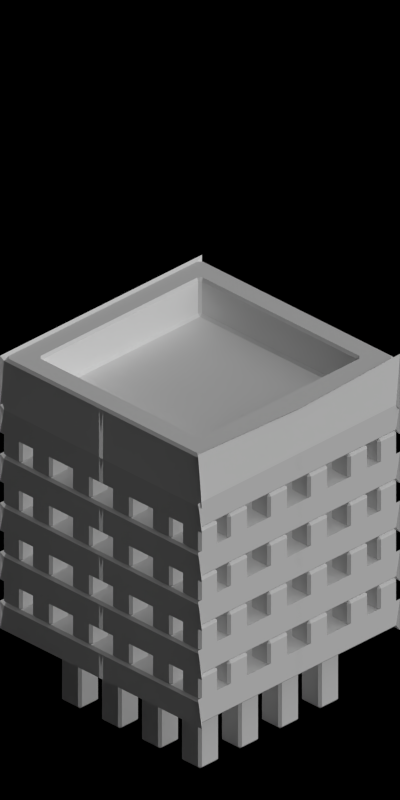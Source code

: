 # Source: 4648-4650.blend  (saved by Blender 2.63.0; exported with 4.5.12 LTS)
import bpy
from mathutils import Matrix  # noqa: F401  (used for matrix-valued properties, if any)

bpy.ops.wm.read_factory_settings(use_empty=True)
scene = bpy.context.scene
scene.name = 'Scene'

# ---- collections
col_collection_1 = bpy.data.collections.new('Collection 1'); scene.collection.children.link(col_collection_1)

# ---- materials (node trees are filled in below, after node groups)
mat_toyland_greylight = bpy.data.materials.new('Toyland_GreyLight')
mat_toyland_greylight.alpha_threshold = 0.0
mat_toyland_greylight.use_transparent_shadow = False
mat_toyland_greylight.diffuse_color = (0.7105, 0.7105, 0.7105, 1.0)
mat_toyland_greylight.roughness = 0.5
mat_toyland_greylight.specular_intensity = 0.3
mat_toyland_greylight.line_color = (0.0, 0.0, 0.0, 1.0)
mat_toyland_beige = bpy.data.materials.new('Toyland_Beige')

# ---- material node trees

# ---- world
world_world = bpy.data.worlds.new('World'); scene.world = world_world
world_world.color = (0.0, 0.0, 0.0)
world_world.use_sun_shadow = False
world_world.sun_shadow_jitter_overblur = 0.0
world_world.cycles.sampling_method = 'MANUAL'
world_world.cycles.sample_map_resolution = 256
world_world.light_settings.ao_factor = 0.5

# ---- cameras
cam_camera = bpy.data.cameras.new('Camera')
cam_camera.type = 'ORTHO'
cam_camera.clip_start = 0.001
cam_camera.clip_end = 100.0
cam_camera.lens = 35.0
cam_camera.sensor_width = 32.0
cam_camera.sensor_height = 18.0
cam_camera.ortho_scale = 5.656
cam_camera.dof.focus_distance = 0.0
cam_camera.dof.aperture_fstop = 128.0

# ---- lights
light_lamp_004 = bpy.data.lights.new('Lamp.004', 'SUN')
light_lamp_004.transmission_factor = 0.0
light_lamp_004.cutoff_distance = 30.0
light_lamp_004.angle = 1.571
light_lamp_004.energy = 1.0
light_lamp_004.shadow_buffer_clip_start = 1.001
light_lamp_004.shadow_soft_size = 1.0
light_lamp_004.shadow_cascade_max_distance = 1000.0
light_lamp_004.cycles.use_multiple_importance_sampling = False
light_lamp_003 = bpy.data.lights.new('Lamp.003', 'SUN')
light_lamp_003.transmission_factor = 0.0
light_lamp_003.cutoff_distance = 30.0
light_lamp_003.use_shadow = False
light_lamp_003.angle = 1.571
light_lamp_003.energy = 1.0
light_lamp_003.shadow_buffer_clip_start = 1.001
light_lamp_003.shadow_soft_size = 1.0
light_lamp_003.shadow_cascade_max_distance = 1000.0
light_lamp_003.cycles.use_multiple_importance_sampling = False

# ---- meshes
me_cube = bpy.data.meshes.new('Cube')
me_cube.from_pydata([(0.99, 0.99, 0.0), (0.99, 0.0, 0.0), (1.788e-07, 0.99, 0.0), (1.788e-07, 0.0, 0.0), (0.99, 0.99, 0.2), (1.788e-07, 0.99, 0.2), (0.99, 0.0, 0.2), (1.788e-07, 9.313e-09, 0.2)], [], [(0, 2, 3, 1), (4, 5, 2, 0), (0, 4, 6, 1), (4, 5, 7, 6)])
me_cube.materials.append(mat_toyland_greylight)
me_cube.use_remesh_preserve_volume = False
me_cube.use_remesh_preserve_attributes = False
me_cube.use_mirror_vertex_groups = False
me_cube.update()
me_cube_005 = bpy.data.meshes.new('Cube.005')
me_cube_005.from_pydata([(0.5, 0.5, 0.0), (0.7, 0.7, 0.0), (0.7, 0.7, 0.2), (0.7, 0.5, 0.2), (0.7, 0.5, 0.0), (0.5, 0.5, 0.2), (0.5, 0.7, 0.2), (0.5, 0.7, 0.0), (0.1, 0.5, 0.0), (0.3, 0.7, 0.0), (0.3, 0.7, 0.2), (0.3, 0.5, 0.2), (0.3, 0.5, 0.0), (0.1, 0.5, 0.2), (0.1, 0.7, 0.2), (0.1, 0.7, 0.0), (0.5, 0.1, 0.0), (0.7, 0.3, 0.0), (0.7, 0.3, 0.2), (0.7, 0.1, 0.2), (0.7, 0.1, 0.0), (0.5, 0.1, 0.2), (0.5, 0.3, 0.2), (0.5, 0.3, 0.0), (0.1, 0.1, 0.0), (0.3, 0.3, 0.0), (0.3, 0.3, 0.2), (0.3, 0.1, 0.2), (0.3, 0.1, 0.0), (0.1, 0.1, 0.2), (0.1, 0.3, 0.2), (0.1, 0.3, 0.0), (0.1, 0.8, 0.0), (0.3, 0.99, 0.0), (0.3, 0.99, 0.2), (0.3, 0.8, 0.2), (0.3, 0.8, 0.0), (0.1, 0.8, 0.2), (0.1, 0.99, 0.2), (0.1, 0.99, 0.0), (0.5, 0.8, 0.0), (0.7, 0.99, 0.0), (0.7, 0.99, 0.2), (0.7, 0.8, 0.2), (0.7, 0.8, 0.0), (0.5, 0.8, 0.2), (0.5, 0.99, 0.2), (0.5, 0.99, 0.0), (0.8, 0.8, 0.0), (0.99, 0.99, 0.0), (0.99, 0.99, 0.2), (0.99, 0.8, 0.2), (0.99, 0.8, 0.0), (0.8, 0.8, 0.2), (0.8, 0.99, 0.2), (0.8, 0.99, 0.0), (0.8, 0.5, 0.0), (0.99, 0.7, 0.0), (0.99, 0.7, 0.2), (0.99, 0.5, 0.2), (0.99, 0.5, 0.0), (0.8, 0.5, 0.2), (0.8, 0.7, 0.2), (0.8, 0.7, 0.0), (0.8, 0.1, 0.0), (0.99, 0.3, 0.0), (0.99, 0.3, 0.2), (0.99, 0.1, 0.2), (0.99, 0.1, 0.0), (0.8, 0.1, 0.2), (0.8, 0.3, 0.2), (0.8, 0.3, 0.0)], [], [(6, 5, 0, 7), (0, 5, 3, 4), (5, 6, 2, 3), (0, 4, 1, 7), (7, 1, 2, 6), (1, 4, 3, 2), (14, 13, 8, 15), (8, 13, 11, 12), (13, 14, 10, 11), (8, 12, 9, 15), (15, 9, 10, 14), (9, 12, 11, 10), (22, 21, 16, 23), (16, 21, 19, 20), (21, 22, 18, 19), (16, 20, 17, 23), (23, 17, 18, 22), (17, 20, 19, 18), (30, 29, 24, 31), (24, 29, 27, 28), (29, 30, 26, 27), (24, 28, 25, 31), (31, 25, 26, 30), (25, 28, 27, 26), (38, 37, 32, 39), (32, 37, 35, 36), (37, 38, 34, 35), (32, 36, 33, 39), (39, 33, 34, 38), (33, 36, 35, 34), (46, 45, 40, 47), (40, 45, 43, 44), (45, 46, 42, 43), (40, 44, 41, 47), (47, 41, 42, 46), (41, 44, 43, 42), (54, 53, 48, 55), (48, 53, 51, 52), (53, 54, 50, 51), (48, 52, 49, 55), (55, 49, 50, 54), (49, 52, 51, 50), (62, 61, 56, 63), (56, 61, 59, 60), (61, 62, 58, 59), (56, 60, 57, 63), (63, 57, 58, 62), (57, 60, 59, 58), (70, 69, 64, 71), (64, 69, 67, 68), (69, 70, 66, 67), (64, 68, 65, 71), (71, 65, 66, 70), (65, 68, 67, 66)])
me_cube_005.materials.append(mat_toyland_greylight)
me_cube_005.use_remesh_preserve_volume = False
me_cube_005.use_remesh_preserve_attributes = False
me_cube_005.use_mirror_vertex_groups = False
me_cube_005.update()
me_cube_006 = bpy.data.meshes.new('Cube.006')
me_cube_006.from_pydata([(0.5, 0.5, 0.0), (0.7, 0.7, 0.0), (0.7, 0.7, 0.6), (0.7, 0.5, 0.6), (0.7, 0.5, 0.0), (0.5, 0.5, 0.6), (0.5, 0.7, 0.6), (0.5, 0.7, 0.0), (0.1, 0.5, 0.0), (0.3, 0.7, 0.0), (0.3, 0.7, 0.6), (0.3, 0.5, 0.6), (0.3, 0.5, 0.0), (0.1, 0.5, 0.6), (0.1, 0.7, 0.6), (0.1, 0.7, 0.0), (0.5, 0.1, 0.0), (0.7, 0.3, 0.0), (0.7, 0.3, 0.6), (0.7, 0.1, 0.6), (0.7, 0.1, 0.0), (0.5, 0.1, 0.6), (0.5, 0.3, 0.6), (0.5, 0.3, 0.0), (0.1, 0.1, 0.0), (0.3, 0.3, 0.0), (0.3, 0.3, 0.6), (0.3, 0.1, 0.6), (0.3, 0.1, 0.0), (0.1, 0.1, 0.6), (0.1, 0.3, 0.6), (0.1, 0.3, 0.0)], [], [(6, 5, 0, 7), (0, 5, 3, 4), (5, 6, 2, 3), (0, 4, 1, 7), (7, 1, 2, 6), (1, 4, 3, 2), (14, 13, 8, 15), (8, 13, 11, 12), (13, 14, 10, 11), (8, 12, 9, 15), (15, 9, 10, 14), (9, 12, 11, 10), (22, 21, 16, 23), (16, 21, 19, 20), (21, 22, 18, 19), (16, 20, 17, 23), (23, 17, 18, 22), (17, 20, 19, 18), (30, 29, 24, 31), (24, 29, 27, 28), (29, 30, 26, 27), (24, 28, 25, 31), (31, 25, 26, 30), (25, 28, 27, 26)])
me_cube_006.materials.append(mat_toyland_greylight)
me_cube_006.use_remesh_preserve_volume = False
me_cube_006.use_remesh_preserve_attributes = False
me_cube_006.use_mirror_vertex_groups = False
me_cube_006.update()
me_cube_007 = bpy.data.meshes.new('Cube.007')
me_cube_007.from_pydata([(0.99, 0.99, 0.0), (0.99, 0.0, 0.0), (1.788e-07, 0.99, 0.0), (1.788e-07, 0.0, 0.0), (0.99, 0.99, 0.4), (1.788e-07, 0.99, 0.4), (0.99, 0.0, 0.4), (0.791, 0.791, 0.4), (-0.0009998, 0.791, 0.4), (0.791, -0.001, 0.4), (0.791, 0.791, 0.1), (-0.0009998, 0.791, 0.1), (0.791, -0.001, 0.1), (-0.0009998, -0.001, 0.1)], [], [(0, 2, 3, 1), (4, 5, 2, 0), (0, 4, 6, 1), (4, 5, 8, 7), (7, 9, 6, 4), (10, 11, 13, 12), (7, 8, 11, 10), (10, 12, 9, 7)])
me_cube_007.materials.append(mat_toyland_beige)
me_cube_007.use_remesh_preserve_volume = False
me_cube_007.use_remesh_preserve_attributes = False
me_cube_007.use_mirror_vertex_groups = False
me_cube_007.update()

# ---- objects
ob_cube_020 = bpy.data.objects.new('Cube.020', me_cube)
ob_cube_019 = bpy.data.objects.new('Cube.019', me_cube)
ob_cube_018 = bpy.data.objects.new('Cube.018', me_cube)
ob_cube_017 = bpy.data.objects.new('Cube.017', me_cube)
ob_cube_006 = bpy.data.objects.new('Cube.006', me_cube)
ob_cube_005 = bpy.data.objects.new('Cube.005', me_cube_005)
ob_cube_004 = bpy.data.objects.new('Cube.004', me_cube_005)
ob_cube_003 = bpy.data.objects.new('Cube.003', me_cube_005)
ob_cube_002 = bpy.data.objects.new('Cube.002', me_cube_005)
ob_cube_001 = bpy.data.objects.new('Cube.001', me_cube_006)
ob_cube_000 = bpy.data.objects.new('Cube.000', me_cube_007)
ob_cube_016 = bpy.data.objects.new('Cube.016', me_cube_007)
ob_cube_015 = bpy.data.objects.new('Cube.015', me_cube_006)
ob_cube_012 = bpy.data.objects.new('Cube.012', me_cube_005)
ob_cube_011 = bpy.data.objects.new('Cube.011', me_cube_005)
ob_cube_008 = bpy.data.objects.new('Cube.008', me_cube_005)
ob_cube_007 = bpy.data.objects.new('Cube.007', me_cube_005)
ob_cube_014 = bpy.data.objects.new('Cube.014', me_cube)
ob_cube_013 = bpy.data.objects.new('Cube.013', me_cube)
ob_cube_010 = bpy.data.objects.new('Cube.010', me_cube)
ob_cube_009 = bpy.data.objects.new('Cube.009', me_cube)
ob_cube_021 = bpy.data.objects.new('Cube.021', me_cube)
ob_rotationcontrol_001 = bpy.data.objects.new('RotationControl.001', None)
ob_cameratarget = bpy.data.objects.new('CameraTarget', None)
ob_camera = bpy.data.objects.new('Camera', cam_camera)
ob_lamp_001 = bpy.data.objects.new('Lamp.001', light_lamp_004)
ob_lamp = bpy.data.objects.new('Lamp', light_lamp_003)
ob_wrap_m_bow = bpy.data.objects.new('Wrap_M_Bow', None)
ob_wrap_m_paperun0 = bpy.data.objects.new('Wrap_M_PaperUn0', None)
ob_wrap_m_paperun1 = bpy.data.objects.new('Wrap_M_PaperUn1', None)
ob_wrap_m_ribun0 = bpy.data.objects.new('Wrap_M_RibUn0', None)
ob_wrap_m_ribun1 = bpy.data.objects.new('Wrap_M_RibUn1', None)

# ---- transforms, parenting, visibility, modifiers, constraints
ob_cube_020.location = (-5.0, 0.0, 0.6)
ob_cube_020.lineart.crease_threshold = 0.0
_m = ob_cube_020.modifiers.new('Mirror', 'MIRROR')
_m.use_axis = (True, True, False)
_m = ob_cube_020.modifiers.new('Bevel', 'BEVEL')
_m.width = 0.02
_m.width_pct = 0.02
_m.limit_method = 'NONE'
_m.spread = 0.0
ob_cube_019.location = (-5.0, 0.0, 1.0)
ob_cube_019.lineart.crease_threshold = 0.0
_m = ob_cube_019.modifiers.new('Mirror', 'MIRROR')
_m.use_axis = (True, True, False)
_m = ob_cube_019.modifiers.new('Bevel', 'BEVEL')
_m.width = 0.02
_m.width_pct = 0.02
_m.limit_method = 'NONE'
_m.spread = 0.0
ob_cube_018.location = (-5.0, 0.0, 1.4)
ob_cube_018.lineart.crease_threshold = 0.0
_m = ob_cube_018.modifiers.new('Mirror', 'MIRROR')
_m.use_axis = (True, True, False)
_m = ob_cube_018.modifiers.new('Bevel', 'BEVEL')
_m.width = 0.02
_m.width_pct = 0.02
_m.limit_method = 'NONE'
_m.spread = 0.0
ob_cube_017.location = (-5.0, 0.0, 1.8)
ob_cube_017.lineart.crease_threshold = 0.0
_m = ob_cube_017.modifiers.new('Mirror', 'MIRROR')
_m.use_axis = (True, True, False)
_m = ob_cube_017.modifiers.new('Bevel', 'BEVEL')
_m.width = 0.02
_m.width_pct = 0.02
_m.limit_method = 'NONE'
_m.spread = 0.0
ob_cube_006.location = (-5.0, 0.0, 2.2)
ob_cube_006.lineart.crease_threshold = 0.0
_m = ob_cube_006.modifiers.new('Mirror', 'MIRROR')
_m.use_axis = (True, True, False)
_m = ob_cube_006.modifiers.new('Bevel', 'BEVEL')
_m.width = 0.02
_m.width_pct = 0.02
_m.limit_method = 'NONE'
_m.spread = 0.0
ob_cube_005.location = (-5.0, 0.0, 0.8)
ob_cube_005.lineart.crease_threshold = 0.0
_m = ob_cube_005.modifiers.new('Mirror', 'MIRROR')
_m.use_axis = (True, True, False)
_m = ob_cube_005.modifiers.new('Bevel', 'BEVEL')
_m.width = 0.02
_m.width_pct = 0.02
_m.limit_method = 'NONE'
_m.spread = 0.0
ob_cube_004.location = (-5.0, 0.0, 1.2)
ob_cube_004.lineart.crease_threshold = 0.0
_m = ob_cube_004.modifiers.new('Mirror', 'MIRROR')
_m.use_axis = (True, True, False)
_m = ob_cube_004.modifiers.new('Bevel', 'BEVEL')
_m.width = 0.02
_m.width_pct = 0.02
_m.limit_method = 'NONE'
_m.spread = 0.0
ob_cube_003.location = (-5.0, 0.0, 1.6)
ob_cube_003.lineart.crease_threshold = 0.0
_m = ob_cube_003.modifiers.new('Mirror', 'MIRROR')
_m.use_axis = (True, True, False)
_m = ob_cube_003.modifiers.new('Bevel', 'BEVEL')
_m.width = 0.02
_m.width_pct = 0.02
_m.limit_method = 'NONE'
_m.spread = 0.0
ob_cube_002.location = (-5.0, 0.0, 2.0)
ob_cube_002.lineart.crease_threshold = 0.0
_m = ob_cube_002.modifiers.new('Mirror', 'MIRROR')
_m.use_axis = (True, True, False)
_m = ob_cube_002.modifiers.new('Bevel', 'BEVEL')
_m.width = 0.02
_m.width_pct = 0.02
_m.limit_method = 'NONE'
_m.spread = 0.0
ob_cube_001.location = (-5.0, 0.0, 0.0)
ob_cube_001.lineart.crease_threshold = 0.0
_m = ob_cube_001.modifiers.new('Mirror', 'MIRROR')
_m.use_axis = (True, True, False)
_m = ob_cube_001.modifiers.new('Bevel', 'BEVEL')
_m.width = 0.02
_m.width_pct = 0.02
_m.limit_method = 'NONE'
_m.spread = 0.0
ob_cube_000.location = (-5.0, 0.0, 2.4)
ob_cube_000.lineart.crease_threshold = 0.0
_m = ob_cube_000.modifiers.new('Mirror', 'MIRROR')
_m.use_axis = (True, True, False)
_m = ob_cube_000.modifiers.new('Bevel', 'BEVEL')
_m.width = 0.02
_m.width_pct = 0.02
_m.limit_method = 'NONE'
_m.spread = 0.0
ob_cube_016.location = (-10.0, 0.0, 2.4)
ob_cube_016.lineart.crease_threshold = 0.0
_m = ob_cube_016.modifiers.new('Mirror', 'MIRROR')
_m.use_axis = (True, True, False)
_m = ob_cube_016.modifiers.new('Bevel', 'BEVEL')
_m.width = 0.02
_m.width_pct = 0.02
_m.limit_method = 'NONE'
_m.spread = 0.0
ob_cube_015.location = (-10.0, 0.0, 0.0)
ob_cube_015.lineart.crease_threshold = 0.0
_m = ob_cube_015.modifiers.new('Mirror', 'MIRROR')
_m.use_axis = (True, True, False)
_m = ob_cube_015.modifiers.new('Bevel', 'BEVEL')
_m.width = 0.02
_m.width_pct = 0.02
_m.limit_method = 'NONE'
_m.spread = 0.0
ob_cube_012.location = (-10.0, 0.0, 2.0)
ob_cube_012.lineart.crease_threshold = 0.0
_m = ob_cube_012.modifiers.new('Mirror', 'MIRROR')
_m.use_axis = (True, True, False)
_m = ob_cube_012.modifiers.new('Bevel', 'BEVEL')
_m.width = 0.02
_m.width_pct = 0.02
_m.limit_method = 'NONE'
_m.spread = 0.0
ob_cube_011.location = (-10.0, 0.0, 1.6)
ob_cube_011.lineart.crease_threshold = 0.0
_m = ob_cube_011.modifiers.new('Mirror', 'MIRROR')
_m.use_axis = (True, True, False)
_m = ob_cube_011.modifiers.new('Bevel', 'BEVEL')
_m.width = 0.02
_m.width_pct = 0.02
_m.limit_method = 'NONE'
_m.spread = 0.0
ob_cube_008.location = (-10.0, 0.0, 1.2)
ob_cube_008.lineart.crease_threshold = 0.0
_m = ob_cube_008.modifiers.new('Mirror', 'MIRROR')
_m.use_axis = (True, True, False)
_m = ob_cube_008.modifiers.new('Bevel', 'BEVEL')
_m.width = 0.02
_m.width_pct = 0.02
_m.limit_method = 'NONE'
_m.spread = 0.0
ob_cube_007.location = (-10.0, 0.0, 0.8)
ob_cube_007.lineart.crease_threshold = 0.0
_m = ob_cube_007.modifiers.new('Mirror', 'MIRROR')
_m.use_axis = (True, True, False)
_m = ob_cube_007.modifiers.new('Bevel', 'BEVEL')
_m.width = 0.02
_m.width_pct = 0.02
_m.limit_method = 'NONE'
_m.spread = 0.0
ob_cube_014.location = (-10.0, 0.0, 2.2)
ob_cube_014.lineart.crease_threshold = 0.0
_m = ob_cube_014.modifiers.new('Mirror', 'MIRROR')
_m.use_axis = (True, True, False)
_m = ob_cube_014.modifiers.new('Bevel', 'BEVEL')
_m.width = 0.02
_m.width_pct = 0.02
_m.limit_method = 'NONE'
_m.spread = 0.0
ob_cube_013.location = (-10.0, 0.0, 1.8)
ob_cube_013.lineart.crease_threshold = 0.0
_m = ob_cube_013.modifiers.new('Mirror', 'MIRROR')
_m.use_axis = (True, True, False)
_m = ob_cube_013.modifiers.new('Bevel', 'BEVEL')
_m.width = 0.02
_m.width_pct = 0.02
_m.limit_method = 'NONE'
_m.spread = 0.0
ob_cube_010.location = (-10.0, 0.0, 1.4)
ob_cube_010.lineart.crease_threshold = 0.0
_m = ob_cube_010.modifiers.new('Mirror', 'MIRROR')
_m.use_axis = (True, True, False)
_m = ob_cube_010.modifiers.new('Bevel', 'BEVEL')
_m.width = 0.02
_m.width_pct = 0.02
_m.limit_method = 'NONE'
_m.spread = 0.0
ob_cube_009.location = (-10.0, 0.0, 1.0)
ob_cube_009.lineart.crease_threshold = 0.0
_m = ob_cube_009.modifiers.new('Mirror', 'MIRROR')
_m.use_axis = (True, True, False)
_m = ob_cube_009.modifiers.new('Bevel', 'BEVEL')
_m.width = 0.02
_m.width_pct = 0.02
_m.limit_method = 'NONE'
_m.spread = 0.0
ob_cube_021.location = (-10.0, 0.0, 0.6)
ob_cube_021.lineart.crease_threshold = 0.0
_m = ob_cube_021.modifiers.new('Mirror', 'MIRROR')
_m.use_axis = (True, True, False)
_m = ob_cube_021.modifiers.new('Bevel', 'BEVEL')
_m.width = 0.02
_m.width_pct = 0.02
_m.limit_method = 'NONE'
_m.spread = 0.0
ob_rotationcontrol_001.location = (-10.0, 0.0, 0.0)
ob_rotationcontrol_001.empty_image_offset = (0.0, 0.0)
ob_rotationcontrol_001.lineart.crease_threshold = 0.0
ob_cameratarget.parent = ob_rotationcontrol_001
ob_cameratarget.location = (0.0, 0.0, 2.451)
ob_cameratarget.empty_image_offset = (0.0, 0.0)
ob_cameratarget.lineart.crease_threshold = 0.0
ob_camera.parent = ob_cameratarget
ob_camera.location = (4.0, 4.0, 3.268)
ob_camera.rotation_euler = (1.109, 0.01082, 0.8149)
ob_camera.lock_rotations_4d = False
ob_camera.empty_display_type = 'ARROWS'
ob_camera.color = (0.0, 0.0, 0.0, 0.0)
ob_camera.display_type = 'WIRE'
ob_camera.lineart.crease_threshold = 0.0
_c = ob_camera.constraints.new('TRACK_TO'); _c.name = 'TrackTo'
_c.target = ob_cameratarget
ob_lamp_001.parent = ob_rotationcontrol_001
ob_lamp_001.location = (-1.0, 2.0, 2.0)
ob_lamp_001.lock_rotations_4d = False
ob_lamp_001.empty_display_type = 'ARROWS'
ob_lamp_001.color = (0.0, 0.0, 0.0, 0.0)
ob_lamp_001.lineart.crease_threshold = 0.0
_c = ob_lamp_001.constraints.new('TRACK_TO'); _c.name = 'TrackTo'
_c.target = ob_rotationcontrol_001
ob_lamp.parent = ob_rotationcontrol_001
ob_lamp.location = (-1.0, 2.0, 0.8)
ob_lamp.lock_rotations_4d = False
ob_lamp.empty_display_type = 'ARROWS'
ob_lamp.color = (0.0, 0.0, 0.0, 0.0)
ob_lamp.lineart.crease_threshold = 0.0
_c = ob_lamp.constraints.new('TRACK_TO'); _c.name = 'TrackTo'
_c.target = ob_rotationcontrol_001
ob_wrap_m_bow.location = (0.0, 0.0, 0.0)
ob_wrap_m_paperun0.location = (0.0, 0.0, 0.0)
ob_wrap_m_paperun1.location = (0.0, 0.0, 0.0)
ob_wrap_m_ribun0.location = (0.0, 0.0, 0.0)
ob_wrap_m_ribun1.location = (0.0, 0.0, 0.0)

# ---- collection membership
col_collection_1.objects.link(ob_cube_020)
col_collection_1.objects.link(ob_cube_019)
col_collection_1.objects.link(ob_cube_018)
col_collection_1.objects.link(ob_cube_017)
col_collection_1.objects.link(ob_cube_006)
col_collection_1.objects.link(ob_cube_005)
col_collection_1.objects.link(ob_cube_004)
col_collection_1.objects.link(ob_cube_003)
col_collection_1.objects.link(ob_cube_002)
col_collection_1.objects.link(ob_cube_001)
col_collection_1.objects.link(ob_cube_000)
col_collection_1.objects.link(ob_cube_016)
col_collection_1.objects.link(ob_cube_015)
col_collection_1.objects.link(ob_cube_012)
col_collection_1.objects.link(ob_cube_011)
col_collection_1.objects.link(ob_cube_008)
col_collection_1.objects.link(ob_cube_007)
col_collection_1.objects.link(ob_cube_014)
col_collection_1.objects.link(ob_cube_013)
col_collection_1.objects.link(ob_cube_010)
col_collection_1.objects.link(ob_cube_009)
col_collection_1.objects.link(ob_cube_021)
col_collection_1.objects.link(ob_rotationcontrol_001)
col_collection_1.objects.link(ob_cameratarget)
col_collection_1.objects.link(ob_camera)
col_collection_1.objects.link(ob_lamp_001)
col_collection_1.objects.link(ob_lamp)
col_collection_1.objects.link(ob_wrap_m_bow)
col_collection_1.objects.link(ob_wrap_m_paperun0)
col_collection_1.objects.link(ob_wrap_m_paperun1)
col_collection_1.objects.link(ob_wrap_m_ribun0)
col_collection_1.objects.link(ob_wrap_m_ribun1)

# ---- scene / render settings (as saved in the file)
scene.camera = ob_camera
scene.frame_start = 1; scene.frame_end = 3; scene.frame_set(3)
scene.render.engine = 'BLENDER_EEVEE_NEXT'
scene.render.image_settings.compression = 90
scene.render.resolution_x = 256
scene.render.resolution_y = 512
scene.render.dither_intensity = 0.0
scene.render.bake_margin = 2
scene.render.bake_bias = 0.0
scene.cycles.use_denoising = False
scene.cycles.samples = 10
scene.cycles.sampling_pattern = 'TABULATED_SOBOL'
scene.cycles.light_sampling_threshold = 0.0
scene.cycles.use_adaptive_sampling = False
scene.cycles.use_light_tree = False
scene.cycles.blur_glossy = 0.0
scene.cycles.volume_bounces = 1
scene.cycles.pixel_filter_type = 'GAUSSIAN'
scene.cycles.sample_clamp_indirect = 0.0
scene.view_settings.view_transform = 'Standard'
bpy.context.view_layer.update()
